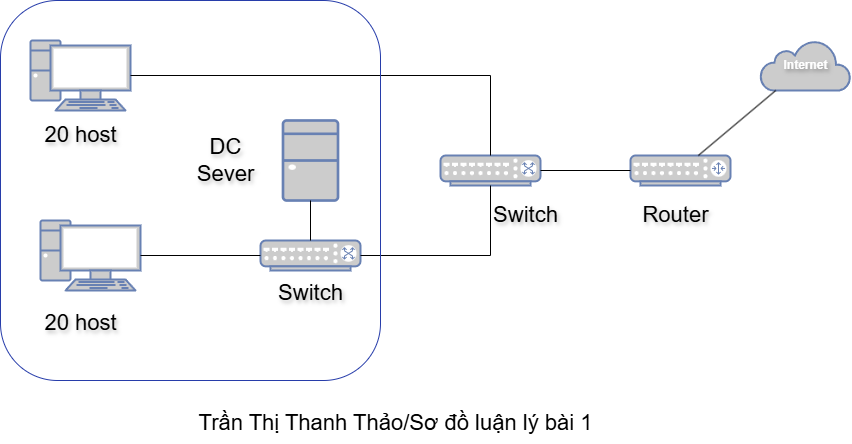

The diagram above was exported from draw.io. Its source (the exported page's mxGraphModel, read from the mxfile embedded in the PNG):
<mxGraphModel dx="1126" dy="596" grid="1" gridSize="10" guides="1" tooltips="1" connect="1" arrows="1" fold="1" page="1" pageScale="1" pageWidth="1100" pageHeight="850" background="none" math="0" shadow="0">
  <root>
    <mxCell id="0" />
    <mxCell id="1" parent="0" />
    <mxCell id="fhmNlb5jis4mP_MEUPYV-6" value="" style="fontColor=#0066CC;verticalAlign=top;verticalLabelPosition=bottom;labelPosition=center;align=center;html=1;outlineConnect=0;fillColor=#CCCCCC;strokeColor=#6881B3;gradientColor=none;gradientDirection=north;strokeWidth=2;shape=mxgraph.networks.pc;" parent="1" vertex="1">
      <mxGeometry x="230" y="290" width="100" height="70" as="geometry" />
    </mxCell>
    <mxCell id="fhmNlb5jis4mP_MEUPYV-7" value="" style="fontColor=#0066CC;verticalAlign=top;verticalLabelPosition=bottom;labelPosition=center;align=center;html=1;outlineConnect=0;fillColor=#CCCCCC;strokeColor=#6881B3;gradientColor=none;gradientDirection=north;strokeWidth=2;shape=mxgraph.networks.desktop_pc;" parent="1" vertex="1">
      <mxGeometry x="482.5" y="370" width="55" height="80" as="geometry" />
    </mxCell>
    <mxCell id="fhmNlb5jis4mP_MEUPYV-8" value="" style="fontColor=#0066CC;verticalAlign=top;verticalLabelPosition=bottom;labelPosition=center;align=center;html=1;outlineConnect=0;fillColor=#CCCCCC;strokeColor=#6881B3;gradientColor=none;gradientDirection=north;strokeWidth=2;shape=mxgraph.networks.pc;" parent="1" vertex="1">
      <mxGeometry x="240" y="470" width="100" height="70" as="geometry" />
    </mxCell>
    <mxCell id="fhmNlb5jis4mP_MEUPYV-9" value="" style="fontColor=#0066CC;verticalAlign=top;verticalLabelPosition=bottom;labelPosition=center;align=center;html=1;outlineConnect=0;fillColor=#CCCCCC;strokeColor=#6881B3;gradientColor=none;gradientDirection=north;strokeWidth=2;shape=mxgraph.networks.switch;" parent="1" vertex="1">
      <mxGeometry x="640" y="405" width="100" height="30" as="geometry" />
    </mxCell>
    <mxCell id="fhmNlb5jis4mP_MEUPYV-10" value="" style="fontColor=#0066CC;verticalAlign=top;verticalLabelPosition=bottom;labelPosition=center;align=center;html=1;outlineConnect=0;fillColor=#CCCCCC;strokeColor=#6881B3;gradientColor=none;gradientDirection=north;strokeWidth=2;shape=mxgraph.networks.switch;" parent="1" vertex="1">
      <mxGeometry x="460" y="490" width="100" height="30" as="geometry" />
    </mxCell>
    <mxCell id="fhmNlb5jis4mP_MEUPYV-11" value="" style="endArrow=none;html=1;rounded=0;" parent="1" source="fhmNlb5jis4mP_MEUPYV-9" target="fhmNlb5jis4mP_MEUPYV-6" edge="1">
      <mxGeometry width="50" height="50" relative="1" as="geometry">
        <mxPoint x="580" y="560" as="sourcePoint" />
        <mxPoint x="530" y="390" as="targetPoint" />
        <Array as="points">
          <mxPoint x="690" y="325" />
        </Array>
      </mxGeometry>
    </mxCell>
    <mxCell id="fhmNlb5jis4mP_MEUPYV-12" value="" style="endArrow=none;html=1;rounded=0;" parent="1" source="fhmNlb5jis4mP_MEUPYV-10" target="fhmNlb5jis4mP_MEUPYV-9" edge="1">
      <mxGeometry width="50" height="50" relative="1" as="geometry">
        <mxPoint x="480" y="440" as="sourcePoint" />
        <mxPoint x="530" y="390" as="targetPoint" />
        <Array as="points">
          <mxPoint x="690" y="505" />
        </Array>
      </mxGeometry>
    </mxCell>
    <mxCell id="fhmNlb5jis4mP_MEUPYV-13" value="" style="endArrow=none;html=1;rounded=0;" parent="1" source="fhmNlb5jis4mP_MEUPYV-8" target="fhmNlb5jis4mP_MEUPYV-10" edge="1">
      <mxGeometry width="50" height="50" relative="1" as="geometry">
        <mxPoint x="480" y="440" as="sourcePoint" />
        <mxPoint x="530" y="390" as="targetPoint" />
      </mxGeometry>
    </mxCell>
    <mxCell id="fhmNlb5jis4mP_MEUPYV-15" value="" style="endArrow=none;html=1;rounded=0;" parent="1" source="fhmNlb5jis4mP_MEUPYV-10" target="fhmNlb5jis4mP_MEUPYV-7" edge="1">
      <mxGeometry width="50" height="50" relative="1" as="geometry">
        <mxPoint x="470" y="450" as="sourcePoint" />
        <mxPoint x="520" y="400" as="targetPoint" />
      </mxGeometry>
    </mxCell>
    <mxCell id="fhmNlb5jis4mP_MEUPYV-16" value="" style="fontColor=#0066CC;verticalAlign=top;verticalLabelPosition=bottom;labelPosition=center;align=center;html=1;outlineConnect=0;fillColor=#CCCCCC;strokeColor=#6881B3;gradientColor=none;gradientDirection=north;strokeWidth=2;shape=mxgraph.networks.router;" parent="1" vertex="1">
      <mxGeometry x="830" y="405" width="100" height="30" as="geometry" />
    </mxCell>
    <mxCell id="fhmNlb5jis4mP_MEUPYV-17" value="" style="endArrow=none;html=1;rounded=0;" parent="1" source="fhmNlb5jis4mP_MEUPYV-9" target="fhmNlb5jis4mP_MEUPYV-16" edge="1">
      <mxGeometry width="50" height="50" relative="1" as="geometry">
        <mxPoint x="630" y="440" as="sourcePoint" />
        <mxPoint x="680" y="390" as="targetPoint" />
      </mxGeometry>
    </mxCell>
    <mxCell id="fhmNlb5jis4mP_MEUPYV-18" value="&lt;b&gt;Internet&lt;/b&gt;" style="html=1;outlineConnect=0;fillColor=#CCCCCC;strokeColor=#6881B3;gradientColor=none;gradientDirection=north;strokeWidth=2;shape=mxgraph.networks.cloud;fontColor=#ffffff;labelBackgroundColor=none;labelBorderColor=none;textShadow=1;" parent="1" vertex="1">
      <mxGeometry x="960" y="290" width="90" height="50" as="geometry" />
    </mxCell>
    <mxCell id="fhmNlb5jis4mP_MEUPYV-19" value="" style="endArrow=none;html=1;rounded=0;" parent="1" source="fhmNlb5jis4mP_MEUPYV-16" target="fhmNlb5jis4mP_MEUPYV-18" edge="1">
      <mxGeometry width="50" height="50" relative="1" as="geometry">
        <mxPoint x="590" y="450" as="sourcePoint" />
        <mxPoint x="640" y="400" as="targetPoint" />
      </mxGeometry>
    </mxCell>
    <mxCell id="fhmNlb5jis4mP_MEUPYV-23" value="20 host" style="text;html=1;align=center;verticalAlign=middle;resizable=0;points=[];autosize=1;strokeColor=none;fillColor=none;fontSize=22;textShadow=1;" parent="1" vertex="1">
      <mxGeometry x="230" y="365" width="100" height="40" as="geometry" />
    </mxCell>
    <mxCell id="fhmNlb5jis4mP_MEUPYV-24" value="DC&lt;div&gt;Sever&lt;/div&gt;" style="text;html=1;align=center;verticalAlign=middle;resizable=0;points=[];autosize=1;strokeColor=none;fillColor=none;fontSize=22;textShadow=1;" parent="1" vertex="1">
      <mxGeometry x="385" y="375" width="80" height="70" as="geometry" />
    </mxCell>
    <mxCell id="fhmNlb5jis4mP_MEUPYV-25" value="20 host" style="text;html=1;align=center;verticalAlign=middle;resizable=0;points=[];autosize=1;strokeColor=none;fillColor=none;fontSize=22;textShadow=1;" parent="1" vertex="1">
      <mxGeometry x="230" y="553" width="100" height="40" as="geometry" />
    </mxCell>
    <mxCell id="fhmNlb5jis4mP_MEUPYV-26" value="Switch" style="text;html=1;align=center;verticalAlign=middle;resizable=0;points=[];autosize=1;strokeColor=none;fillColor=none;fontSize=22;textShadow=1;" parent="1" vertex="1">
      <mxGeometry x="465" y="523" width="90" height="40" as="geometry" />
    </mxCell>
    <mxCell id="fhmNlb5jis4mP_MEUPYV-27" value="Switch" style="text;html=1;align=center;verticalAlign=middle;resizable=0;points=[];autosize=1;strokeColor=none;fillColor=none;fontSize=22;textShadow=1;" parent="1" vertex="1">
      <mxGeometry x="680" y="445" width="90" height="40" as="geometry" />
    </mxCell>
    <mxCell id="fhmNlb5jis4mP_MEUPYV-28" value="Router" style="text;html=1;align=center;verticalAlign=middle;resizable=0;points=[];autosize=1;strokeColor=none;fillColor=none;fontSize=22;textShadow=1;" parent="1" vertex="1">
      <mxGeometry x="830" y="445" width="90" height="40" as="geometry" />
    </mxCell>
    <mxCell id="fhmNlb5jis4mP_MEUPYV-29" value="" style="rounded=1;whiteSpace=wrap;html=1;fillColor=none;gradientColor=default;strokeColor=light-dark(#273daa, #ededed);" parent="1" vertex="1">
      <mxGeometry x="200" y="250" width="380" height="380" as="geometry" />
    </mxCell>
    <mxCell id="dgLcMbFnSEZOBcA9_SdW-2" value="Trần Thị Thanh Thảo/Sơ đồ luận lý bài 1" style="text;html=1;align=center;verticalAlign=middle;resizable=0;points=[];autosize=1;strokeColor=none;fillColor=none;fontSize=22;" vertex="1" parent="1">
      <mxGeometry x="385" y="653" width="420" height="40" as="geometry" />
    </mxCell>
  </root>
</mxGraphModel>